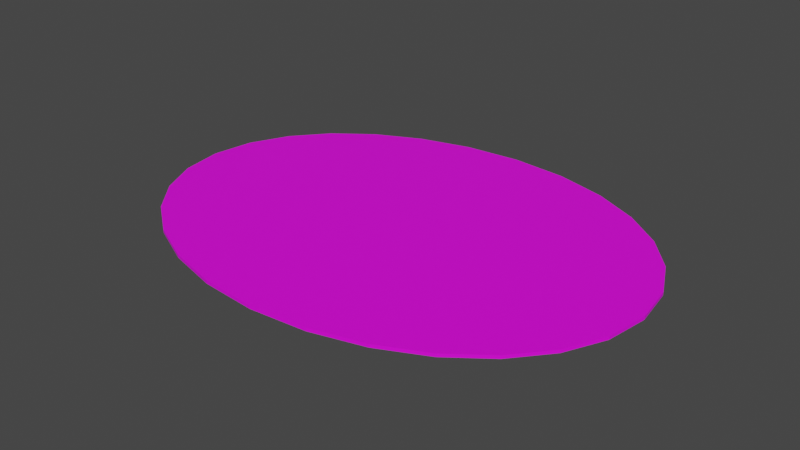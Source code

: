 # Source: terrain_woods_177.blend  (saved by Blender 3.0.42; exported with 4.5.12 LTS)
import bpy
from mathutils import Matrix  # noqa: F401  (used for matrix-valued properties, if any)

bpy.ops.wm.read_factory_settings(use_empty=True)
scene = bpy.context.scene
scene.name = 'Scene'

# ---- collections
col_collection = bpy.data.collections.new('Collection'); scene.collection.children.link(col_collection)

# ---- images (referenced by path relative to the original .blend; pixels are not part of the script)
import os
ASSET_DIR = os.environ.get("B2B_ASSET_DIR", "")  # directory of the original .blend (textures are referenced by path, not embedded)
HERE = os.path.dirname(os.path.abspath(__file__))  # packed textures are extracted next to this script under _unpacked/

def load_image(name, relpath, width, height, colorspace="sRGB"):
    """Load a texture the original file referenced (path relative to the .blend, or extracted next to this script)."""
    p = next((c for c in (os.path.join(HERE, relpath), os.path.join(ASSET_DIR, relpath)) if relpath and os.path.exists(c)), "")
    if p:
        img = bpy.data.images.load(p, check_existing=True)
        img.name = name
    else:  # same state as the original file: an image datablock whose file is absent (Cycles renders it pink)
        img = bpy.data.images.new(name, width, height)
        img.source = "FILE"
        img.filepath = "//" + (relpath or name)
    img.colorspace_settings.name = colorspace
    return img
img_terrain_woods_177_jpg = load_image('terrain_woods_177.jpg', 'terrain_woods_177.jpg', 1024, 1024, 'sRGB')

# ---- materials (node trees are filled in below, after node groups)
mat_default_obj_007 = bpy.data.materials.new('Default_OBJ.007')
mat_default_obj_007.use_transparent_shadow = False

# ---- material node trees
mat_default_obj_007.use_nodes = True; mat_default_obj_007.node_tree.nodes.clear()
_N = mat_default_obj_007.node_tree.nodes; _L = mat_default_obj_007.node_tree.links
n0 = _N.new('ShaderNodeBsdfPrincipled'); n0.name = 'Principled BSDF'; n0.location = (10, 300)
n0.distribution = 'GGX'
n0.subsurface_method = 'RANDOM_WALK_SKIN'
n0.inputs[3].default_value = 1.45
n0.inputs[27].default_value = (0.0, 0.0, 0.0, 1.0)
n0.inputs[28].default_value = 1.0
n1 = _N.new('ShaderNodeOutputMaterial'); n1.name = 'Material Output'; n1.location = (300, 300)
n2 = _N.new('ShaderNodeTexImage'); n2.name = 'Image Texture'; n2.location = (-553, 157)
n2.image = img_terrain_woods_177_jpg
_L.new(n0.outputs[0], n1.inputs[0])
_L.new(n2.outputs[0], n0.inputs[0])
n1.is_active_output = True

# ---- world
world_world = bpy.data.worlds.new('World'); scene.world = world_world
world_world.use_nodes = True; world_world.node_tree.nodes.clear()
_N = world_world.node_tree.nodes; _L = world_world.node_tree.links
n0 = _N.new('ShaderNodeOutputWorld'); n0.name = 'World Output'; n0.location = (300, 300)
n1 = _N.new('ShaderNodeBackground'); n1.name = 'Background'; n1.location = (10, 300)
n1.inputs[0].default_value = (0.05088, 0.05088, 0.05088, 1.0)
_L.new(n1.outputs[0], n0.inputs[0])
n0.is_active_output = True
world_world.color = (0.05088, 0.05088, 0.05088)
world_world.use_sun_shadow = False
world_world.sun_shadow_jitter_overblur = 0.0

# ---- meshes
me_terrain_woods__177 = bpy.data.meshes.new('terrain_Woods_#177')
me_terrain_woods__177.from_pydata([(-3.15, 1.991e-09, -0.02), (-3.067, -0.5408, -0.02), (-3.067, -0.5408, 0.02), (-3.15, -4.526e-09, 0.02), (-2.83, -1.037, -0.02), (-2.83, -1.037, 0.02), (-2.457, -1.476, -0.02), (-2.457, -1.476, 0.02), (-1.969, -1.841, -0.01999), (-1.969, -1.841, 0.02001), (-1.385, -2.12, -0.01999), (-1.385, -2.12, 0.02001), (-0.7218, -2.298, -0.01999), (-0.7218, -2.298, 0.02001), (2.155e-08, -2.36, -0.01999), (2.155e-08, -2.36, 0.02001), (0.7218, -2.298, -0.01999), (0.7218, -2.298, 0.02001), (1.385, -2.12, -0.01999), (1.385, -2.12, 0.02001), (1.969, -1.841, -0.01999), (1.969, -1.841, 0.02001), (2.457, -1.476, -0.02), (2.457, -1.476, 0.02), (2.83, -1.037, -0.02), (2.83, -1.037, 0.02), (3.067, -0.5408, -0.02), (3.067, -0.5408, 0.02), (3.15, 1.991e-09, -0.02), (3.15, -4.526e-09, 0.02), (3.067, 0.5408, -0.02), (3.067, 0.5408, 0.02), (2.83, 1.037, -0.02), (2.83, 1.037, 0.02), (2.457, 1.476, -0.02), (2.457, 1.476, 0.02), (1.969, 1.841, -0.02001), (1.969, 1.841, 0.01999), (1.385, 2.12, -0.02001), (1.385, 2.12, 0.01999), (0.7218, 2.298, -0.02001), (0.7218, 2.298, 0.01999), (2.155e-08, 2.36, -0.02001), (2.155e-08, 2.36, 0.01999), (-0.7218, 2.298, -0.02001), (-0.7218, 2.298, 0.01999), (-1.385, 2.12, -0.02001), (-1.385, 2.12, 0.01999), (-1.969, 1.841, -0.02001), (-1.969, 1.841, 0.01999), (-2.457, 1.476, -0.02), (-2.457, 1.476, 0.02), (-2.83, 1.037, -0.02), (-2.83, 1.037, 0.02), (-3.067, 0.5408, -0.02), (-3.067, 0.5408, 0.02)], [], [(0, 1, 2), (0, 2, 3), (1, 4, 5), (1, 5, 2), (4, 6, 7), (4, 7, 5), (6, 8, 9), (6, 9, 7), (8, 10, 11), (8, 11, 9), (10, 12, 13), (10, 13, 11), (12, 14, 15), (12, 15, 13), (14, 16, 17), (14, 17, 15), (16, 18, 19), (16, 19, 17), (18, 20, 21), (18, 21, 19), (20, 22, 23), (20, 23, 21), (22, 24, 25), (22, 25, 23), (24, 26, 27), (24, 27, 25), (26, 28, 29), (26, 29, 27), (28, 30, 31), (28, 31, 29), (30, 32, 33), (30, 33, 31), (32, 34, 35), (32, 35, 33), (34, 36, 37), (34, 37, 35), (36, 38, 39), (36, 39, 37), (38, 40, 41), (38, 41, 39), (40, 42, 43), (40, 43, 41), (42, 44, 45), (42, 45, 43), (44, 46, 47), (44, 47, 45), (46, 48, 49), (46, 49, 47), (48, 50, 51), (48, 51, 49), (50, 52, 53), (50, 53, 51), (52, 54, 55), (52, 55, 53), (54, 0, 3), (54, 3, 55), (53, 55, 3, 2, 5, 7, 9, 11, 13, 15, 17, 19, 21, 23, 25, 27, 29, 31, 33, 35, 37, 39, 41, 43, 45, 47, 49, 51), (30, 28, 26, 24, 22, 20, 18, 16, 14, 12, 10, 8, 6, 4, 1, 0, 54, 52, 50, 48, 46, 44, 42, 40, 38, 36, 34, 32)])
me_terrain_woods__177.polygons.foreach_set('use_smooth', [True] * 58)
_k = set([(0, 1), (0, 3), (0, 54), (1, 2), (1, 4), (2, 3), (2, 5), (3, 55), (4, 5), (4, 6), (5, 7), (6, 7), (6, 8), (7, 9), (8, 9), (8, 10), (9, 11), (10, 11), (10, 12), (11, 13), (12, 13), (12, 14), (13, 15), (14, 15), (14, 16), (15, 17), (16, 17), (16, 18), (17, 19), (18, 19), (18, 20), (19, 21), (20, 21), (20, 22), (21, 23), (22, 23), (22, 24), (23, 25), (24, 25), (24, 26), (25, 27), (26, 27), (26, 28), (27, 29), (28, 29), (28, 30), (29, 31), (30, 31), (30, 32), (31, 33), (32, 33), (32, 34), (33, 35), (34, 35), (34, 36), (35, 37), (36, 37), (36, 38), (37, 39), (38, 39), (38, 40), (39, 41), (40, 41), (40, 42), (41, 43), (42, 43), (42, 44), (43, 45), (44, 45), (44, 46), (45, 47), (46, 47), (46, 48), (47, 49), (48, 49), (48, 50), (49, 51), (50, 51), (50, 52), (51, 53), (52, 53), (52, 54), (53, 55), (54, 55)])
me_terrain_woods__177.attributes.new('sharp_edge', 'BOOLEAN', 'EDGE').data.foreach_set('value', [ (min(e.vertices), max(e.vertices)) in _k for e in me_terrain_woods__177.edges])
_uv = me_terrain_woods__177.uv_layers.new(name='UVMap')
_uv.uv.foreach_set('vector', [0.8265, 0.9792, 0.8624, 0.9702, 0.8635, 0.9729, 0.8265, 0.9792, 0.8635, 0.9729, 0.8267, 0.9821, 0.8624, 0.9702, 0.8946, 0.9507, 0.8964, 0.953, 0.8624, 0.9702, 0.8964, 0.953, 0.8635, 0.9729, 0.8946, 0.9507, 0.9221, 0.922, 0.9244, 0.9238, 0.8946, 0.9507, 0.9244, 0.9238, 0.8964, 0.953, 0.9221, 0.922, 0.9442, 0.8858, 0.9468, 0.8871, 0.9221, 0.922, 0.9468, 0.8871, 0.9244, 0.9238, 0.9442, 0.8858, 0.9597, 0.8433, 0.9625, 0.8441, 0.9442, 0.8858, 0.9625, 0.8441, 0.9468, 0.8871, 0.9597, 0.8433, 0.9679, 0.7961, 0.9707, 0.7963, 0.9597, 0.8433, 0.9707, 0.7963, 0.9625, 0.8441, 0.9679, 0.7961, 0.9679, 0.7455, 0.9707, 0.7453, 0.9679, 0.7961, 0.9707, 0.7453, 0.9707, 0.7963, 0.9679, 0.7455, 0.9593, 0.6957, 0.9621, 0.6949, 0.9679, 0.7455, 0.9621, 0.6949, 0.9707, 0.7453, 0.9593, 0.6957, 0.9432, 0.6506, 0.9458, 0.6494, 0.9593, 0.6957, 0.9458, 0.6494, 0.9621, 0.6949, 0.9432, 0.6506, 0.9206, 0.6117, 0.9229, 0.6101, 0.9432, 0.6506, 0.9229, 0.6101, 0.9458, 0.6494, 0.9206, 0.6117, 0.8928, 0.5799, 0.8947, 0.5778, 0.9206, 0.6117, 0.8947, 0.5778, 0.9229, 0.6101, 0.8928, 0.5799, 0.8608, 0.5567, 0.8622, 0.5542, 0.8928, 0.5799, 0.8622, 0.5542, 0.8947, 0.5778, 0.8608, 0.5567, 0.8259, 0.5431, 0.8266, 0.5403, 0.8608, 0.5567, 0.8266, 0.5403, 0.8622, 0.5542, 0.8259, 0.5431, 0.7891, 0.5403, 0.7889, 0.5375, 0.8259, 0.5431, 0.7889, 0.5375, 0.8266, 0.5403, 0.7891, 0.5403, 0.7532, 0.5492, 0.7521, 0.5466, 0.7891, 0.5403, 0.7521, 0.5466, 0.7889, 0.5375, 0.7532, 0.5492, 0.7211, 0.5688, 0.7193, 0.5665, 0.7532, 0.5492, 0.7193, 0.5665, 0.7521, 0.5466, 0.7211, 0.5688, 0.6935, 0.5975, 0.6913, 0.5957, 0.7211, 0.5688, 0.6913, 0.5957, 0.7193, 0.5665, 0.6935, 0.5975, 0.6714, 0.6337, 0.6689, 0.6324, 0.6935, 0.5975, 0.6689, 0.6324, 0.6913, 0.5957, 0.6714, 0.6337, 0.656, 0.6762, 0.6532, 0.6755, 0.6714, 0.6337, 0.6532, 0.6755, 0.6689, 0.6324, 0.656, 0.6762, 0.6478, 0.7234, 0.6449, 0.7232, 0.656, 0.6762, 0.6449, 0.7232, 0.6532, 0.6755, 0.6478, 0.7234, 0.6478, 0.774, 0.6449, 0.7743, 0.6478, 0.7234, 0.6449, 0.7743, 0.6449, 0.7232, 0.6478, 0.774, 0.6563, 0.8239, 0.6536, 0.8246, 0.6478, 0.774, 0.6536, 0.8246, 0.6449, 0.7743, 0.6563, 0.8239, 0.6724, 0.8689, 0.6698, 0.8701, 0.6563, 0.8239, 0.6698, 0.8701, 0.6536, 0.8246, 0.6724, 0.8689, 0.6951, 0.9078, 0.6928, 0.9095, 0.6724, 0.8689, 0.6928, 0.9095, 0.6698, 0.8701, 0.6951, 0.9078, 0.7229, 0.9396, 0.721, 0.9417, 0.6951, 0.9078, 0.721, 0.9417, 0.6928, 0.9095, 0.7229, 0.9396, 0.7548, 0.9628, 0.7535, 0.9653, 0.7229, 0.9396, 0.7535, 0.9653, 0.721, 0.9417, 0.7548, 0.9628, 0.7897, 0.9766, 0.789, 0.9793, 0.7548, 0.9628, 0.789, 0.9793, 0.7535, 0.9653, 0.7897, 0.9766, 0.8265, 0.9792, 0.8267, 0.9821, 0.7897, 0.9766, 0.8267, 0.9821, 0.789, 0.9793, 0.6523, 0.9012, 0.581, 0.9399, 0.5019, 0.9563, 0.4216, 0.9481, 0.3467, 0.9169, 0.2793, 0.8654, 0.2217, 0.7963, 0.1763, 0.7122, 0.1451, 0.6159, 0.1304, 0.51, 0.1342, 0.4032, 0.1554, 0.3042, 0.192, 0.2159, 0.2422, 0.1413, 0.3039, 0.08314, 0.3753, 0.04445, 0.4544, 0.0281, 0.5347, 0.03629, 0.6096, 0.06747, 0.677, 0.119, 0.7345, 0.1881, 0.78, 0.2722, 0.8112, 0.3685, 0.8258, 0.4744, 0.8221, 0.5812, 0.8009, 0.6802, 0.7643, 0.7685, 0.7141, 0.8431, 0.7532, 0.5492, 0.7891, 0.5403, 0.8259, 0.5431, 0.8608, 0.5567, 0.8928, 0.5799, 0.9206, 0.6117, 0.9432, 0.6506, 0.9593, 0.6957, 0.9679, 0.7455, 0.9679, 0.7961, 0.9597, 0.8433, 0.9442, 0.8858, 0.9221, 0.922, 0.8946, 0.9507, 0.8624, 0.9702, 0.8265, 0.9792, 0.7897, 0.9766, 0.7548, 0.9628, 0.7229, 0.9396, 0.6951, 0.9078, 0.6724, 0.8689, 0.6563, 0.8239, 0.6478, 0.774, 0.6478, 0.7234, 0.656, 0.6762, 0.6714, 0.6337, 0.6935, 0.5975, 0.7211, 0.5688])
me_terrain_woods__177.materials.append(mat_default_obj_007)
me_terrain_woods__177.use_remesh_fix_poles = True
me_terrain_woods__177.use_remesh_preserve_attributes = False
me_terrain_woods__177.update()
me_terrain_woods__177.normals_split_custom_set([tuple(v) for v in zip(*[iter([-0.9883, -0.1522, 0.0, -0.9883, -0.1522, 0.0, -0.9883, -0.1522, 0.0, -0.9883, -0.1522, 0.0, -0.9883, -0.1522, 0.0, -0.9883, -0.1522, 0.0, -0.9024, -0.4309, 0.0, -0.9024, -0.4309, 0.0, -0.9024, -0.4309, 0.0, -0.9024, -0.4309, 0.0, -0.9024, -0.4309, 0.0, -0.9024, -0.4309, 0.0, -0.7623, -0.6473, 0.0, -0.7623, -0.6473, 0.0, -0.7623, -0.6473, 0.0, -0.7623, -0.6473, 0.0, -0.7623, -0.6473, 0.0, -0.7623, -0.6473, 0.0, -0.5996, -0.8003, 0.0, -0.5996, -0.8003, 0.0, -0.5996, -0.8003, 0.0, -0.5996, -0.8003, 0.0, -0.5996, -0.8003, 0.0, -0.5996, -0.8003, 0.0, -0.4302, -0.9028, 0.0, -0.4302, -0.9028, 0.0, -0.4302, -0.9028, 0.0, -0.4302, -0.9028, 0.0, -0.4302, -0.9028, 0.0, -0.4302, -0.9028, 0.0, -0.259, -0.9659, 0.0, -0.259, -0.9659, 0.0, -0.259, -0.9659, 0.0, -0.259, -0.9659, 0.0, -0.259, -0.9659, 0.0, -0.259, -0.9659, 0.0, -0.08613, -0.9963, 0.0, -0.08613, -0.9963, 0.0, -0.08613, -0.9963, 0.0, -0.08613, -0.9963, 0.0, -0.08613, -0.9963, 0.0, -0.08613, -0.9963, 0.0, 0.08613, -0.9963, 0.0, 0.08613, -0.9963, 0.0, 0.08613, -0.9963, 0.0, 0.08613, -0.9963, 0.0, 0.08613, -0.9963, 0.0, 0.08613, -0.9963, 0.0, 0.259, -0.9659, 0.0, 0.259, -0.9659, 0.0, 0.259, -0.9659, 0.0, 0.259, -0.9659, 0.0, 0.259, -0.9659, 0.0, 0.259, -0.9659, 0.0, 0.4302, -0.9028, 0.0, 0.4302, -0.9028, 0.0, 0.4302, -0.9028, 0.0, 0.4302, -0.9028, 0.0, 0.4302, -0.9028, 0.0, 0.4302, -0.9028, 0.0, 0.5996, -0.8003, 0.0, 0.5996, -0.8003, 0.0, 0.5996, -0.8003, 0.0, 0.5996, -0.8003, 0.0, 0.5996, -0.8003, 0.0, 0.5996, -0.8003, 0.0, 0.7623, -0.6473, 0.0, 0.7623, -0.6473, 0.0, 0.7623, -0.6473, 0.0, 0.7623, -0.6473, 0.0, 0.7623, -0.6473, 0.0, 0.7623, -0.6473, 0.0, 0.9024, -0.4309, 0.0, 0.9024, -0.4309, 0.0, 0.9024, -0.4309, 0.0, 0.9024, -0.4309, 0.0, 0.9024, -0.4309, 0.0, 0.9024, -0.4309, 0.0, 0.9883, -0.1522, 0.0, 0.9883, -0.1522, 0.0, 0.9883, -0.1522, 0.0, 0.9883, -0.1522, 0.0, 0.9883, -0.1522, 0.0, 0.9883, -0.1522, 0.0, 0.9883, 0.1522, 0.0, 0.9883, 0.1522, 0.0, 0.9883, 0.1522, 0.0, 0.9883, 0.1522, 0.0, 0.9883, 0.1522, 0.0, 0.9883, 0.1522, 0.0, 0.9024, 0.4309, 0.0, 0.9024, 0.4309, 0.0, 0.9024, 0.4309, 0.0, 0.9024, 0.4309, 0.0, 0.9024, 0.4309, 0.0, 0.9024, 0.4309, 0.0, 0.7623, 0.6473, 0.0, 0.7623, 0.6473, 0.0, 0.7623, 0.6473, 0.0, 0.7623, 0.6473, 0.0, 0.7623, 0.6473, 0.0, 0.7623, 0.6473, 0.0, 0.5996, 0.8003, 0.0, 0.5996, 0.8003, 0.0, 0.5996, 0.8003, 0.0, 0.5996, 0.8003, 0.0, 0.5996, 0.8003, 0.0, 0.5996, 0.8003, 0.0, 0.4302, 0.9028, 0.0, 0.4302, 0.9028, 0.0, 0.4302, 0.9028, 0.0, 0.4302, 0.9028, 0.0, 0.4302, 0.9028, 0.0, 0.4302, 0.9028, 0.0, 0.259, 0.9659, 0.0, 0.259, 0.9659, 0.0, 0.259, 0.9659, 0.0, 0.259, 0.9659, 0.0, 0.259, 0.9659, 0.0, 0.259, 0.9659, 0.0, 0.08613, 0.9963, 0.0, 0.08613, 0.9963, 0.0, 0.08613, 0.9963, 0.0, 0.08613, 0.9963, 0.0, 0.08613, 0.9963, 0.0, 0.08613, 0.9963, 0.0, -0.08613, 0.9963, 0.0, -0.08613, 0.9963, 0.0, -0.08613, 0.9963, 0.0, -0.08613, 0.9963, 0.0, -0.08613, 0.9963, 0.0, -0.08613, 0.9963, 0.0, -0.259, 0.9659, 0.0, -0.259, 0.9659, 0.0, -0.259, 0.9659, 0.0, -0.259, 0.9659, 0.0, -0.259, 0.9659, 0.0, -0.259, 0.9659, 0.0, -0.4302, 0.9028, 0.0, -0.4302, 0.9028, 0.0, -0.4302, 0.9028, 0.0, -0.4302, 0.9028, 0.0, -0.4302, 0.9028, 0.0, -0.4302, 0.9028, 0.0, -0.5996, 0.8003, 0.0, -0.5996, 0.8003, 0.0, -0.5996, 0.8003, 0.0, -0.5996, 0.8003, 0.0, -0.5996, 0.8003, 0.0, -0.5996, 0.8003, 0.0, -0.7623, 0.6473, 0.0, -0.7623, 0.6473, 0.0, -0.7623, 0.6473, 0.0, -0.7623, 0.6473, 0.0, -0.7623, 0.6473, 0.0, -0.7623, 0.6473, 0.0, -0.9024, 0.4309, 0.0, -0.9024, 0.4309, 0.0, -0.9024, 0.4309, 0.0, -0.9024, 0.4309, 0.0, -0.9024, 0.4309, 0.0, -0.9024, 0.4309, 0.0, -0.9883, 0.1522, 0.0, -0.9883, 0.1522, 0.0, -0.9883, 0.1522, 0.0, -0.9883, 0.1522, 0.0, -0.9883, 0.1522, 0.0, -0.9883, 0.1522, 0.0, -2.011e-10, 3.503e-06, 1.0, -2.011e-10, 3.503e-06, 1.0, -2.011e-10, 3.503e-06, 1.0, -2.011e-10, 3.503e-06, 1.0, -2.011e-10, 3.503e-06, 1.0, -2.011e-10, 3.503e-06, 1.0, -2.011e-10, 3.503e-06, 1.0, -2.011e-10, 3.503e-06, 1.0, -2.011e-10, 3.503e-06, 1.0, -2.011e-10, 3.503e-06, 1.0, -2.011e-10, 3.503e-06, 1.0, -2.011e-10, 3.503e-06, 1.0, -2.011e-10, 3.503e-06, 1.0, -2.011e-10, 3.503e-06, 1.0, -2.011e-10, 3.503e-06, 1.0, -2.011e-10, 3.503e-06, 1.0, -2.011e-10, 3.503e-06, 1.0, -2.011e-10, 3.503e-06, 1.0, -2.011e-10, 3.503e-06, 1.0, -2.011e-10, 3.503e-06, 1.0, -2.011e-10, 3.503e-06, 1.0, -2.011e-10, 3.503e-06, 1.0, -2.011e-10, 3.503e-06, 1.0, -2.011e-10, 3.503e-06, 1.0, -2.011e-10, 3.503e-06, 1.0, -2.011e-10, 3.503e-06, 1.0, -2.011e-10, 3.503e-06, 1.0, -2.011e-10, 3.503e-06, 1.0, 4.021e-11, -3.503e-06, -1.0, 4.021e-11, -3.503e-06, -1.0, 4.021e-11, -3.503e-06, -1.0, 4.021e-11, -3.503e-06, -1.0, 4.021e-11, -3.503e-06, -1.0, 4.021e-11, -3.503e-06, -1.0, 4.021e-11, -3.503e-06, -1.0, 4.021e-11, -3.503e-06, -1.0, 4.021e-11, -3.503e-06, -1.0, 4.021e-11, -3.503e-06, -1.0, 4.021e-11, -3.503e-06, -1.0, 4.021e-11, -3.503e-06, -1.0, 4.021e-11, -3.503e-06, -1.0, 4.021e-11, -3.503e-06, -1.0, 4.021e-11, -3.503e-06, -1.0, 4.021e-11, -3.503e-06, -1.0, 4.021e-11, -3.503e-06, -1.0, 4.021e-11, -3.503e-06, -1.0, 4.021e-11, -3.503e-06, -1.0, 4.021e-11, -3.503e-06, -1.0, 4.021e-11, -3.503e-06, -1.0, 4.021e-11, -3.503e-06, -1.0, 4.021e-11, -3.503e-06, -1.0, 4.021e-11, -3.503e-06, -1.0, 4.021e-11, -3.503e-06, -1.0, 4.021e-11, -3.503e-06, -1.0, 4.021e-11, -3.503e-06, -1.0, 4.021e-11, -3.503e-06, -1.0])] * 3)])

# ---- objects
ob_terrain_woods__177 = bpy.data.objects.new('terrain Woods #177', me_terrain_woods__177)

# ---- transforms, parenting, visibility, modifiers, constraints
ob_terrain_woods__177.location = (0.0, 0.0, 0.0)

# ---- collection membership
col_collection.objects.link(ob_terrain_woods__177)

# ---- scene / render settings (as saved in the file)
scene.frame_start = 1; scene.frame_end = 250; scene.frame_set(1)
scene.render.engine = 'BLENDER_EEVEE_NEXT'
scene.cycles.sampling_pattern = 'TABULATED_SOBOL'
scene.cycles.use_light_tree = False
scene.view_settings.view_transform = 'Filmic'
bpy.context.view_layer.update()

# ---- added for rendering (the .blend has no active camera and no usable light): camera, sun
cam_auto = bpy.data.cameras.new('AutoCamera')
cam_auto.lens = 50.0
cam_auto.sensor_width = 36.0
cam_auto.clip_end = 1000.0
ob_auto_camera = bpy.data.objects.new('AutoCamera', cam_auto)
scene.collection.objects.link(ob_auto_camera)
ob_auto_camera.location = (7.28346, -8.74016, 5.82677)
ob_auto_camera.rotation_euler = (1.09748, -7.21219e-08, 0.694738)
scene.camera = ob_auto_camera
light_auto_sun = bpy.data.lights.new('AutoSun', 'SUN')
light_auto_sun.energy = 3.0
light_auto_sun.angle = 0.0523599
ob_auto_sun = bpy.data.objects.new('AutoSun', light_auto_sun)
scene.collection.objects.link(ob_auto_sun)
ob_auto_sun.rotation_euler = (0.872665, 0.174533, 0.523599)
bpy.context.view_layer.update()
